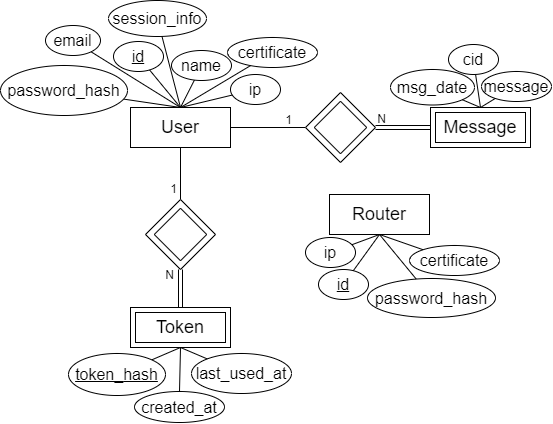

The diagram above was exported from draw.io. Its source (the exported page's mxGraphModel, read from the mxfile embedded in the PNG):
<mxGraphModel dx="1167" dy="690" grid="1" gridSize="10" guides="1" tooltips="1" connect="1" arrows="1" fold="1" page="1" pageScale="1" pageWidth="1169" pageHeight="827" math="0" shadow="0">
  <root>
    <mxCell id="0" />
    <mxCell id="1" parent="0" />
    <mxCell id="kBL-J4wl0jTx7dvU_tKH-1" value="&lt;font style=&quot;font-size: 18px;&quot;&gt;User&lt;/font&gt;" style="rounded=0;whiteSpace=wrap;html=1;" parent="1" vertex="1">
      <mxGeometry x="410" y="240" width="100" height="40" as="geometry" />
    </mxCell>
    <mxCell id="kBL-J4wl0jTx7dvU_tKH-2" value="&lt;font style=&quot;font-size: 16px;&quot;&gt;&lt;u&gt;id&lt;/u&gt;&lt;/font&gt;" style="ellipse;whiteSpace=wrap;html=1;" parent="1" vertex="1">
      <mxGeometry x="393" y="174" width="50" height="30" as="geometry" />
    </mxCell>
    <mxCell id="kBL-J4wl0jTx7dvU_tKH-3" value="&lt;font style=&quot;font-size: 16px;&quot;&gt;ip&lt;/font&gt;" style="ellipse;whiteSpace=wrap;html=1;" parent="1" vertex="1">
      <mxGeometry x="510" y="207" width="50" height="30" as="geometry" />
    </mxCell>
    <mxCell id="kBL-J4wl0jTx7dvU_tKH-4" value="&lt;font style=&quot;font-size: 16px;&quot;&gt;name&lt;/font&gt;" style="ellipse;whiteSpace=wrap;html=1;" parent="1" vertex="1">
      <mxGeometry x="451" y="183" width="60" height="30" as="geometry" />
    </mxCell>
    <mxCell id="kBL-J4wl0jTx7dvU_tKH-5" value="&lt;font style=&quot;font-size: 16px;&quot;&gt;email&lt;/font&gt;" style="ellipse;whiteSpace=wrap;html=1;" parent="1" vertex="1">
      <mxGeometry x="325" y="158" width="55" height="30" as="geometry" />
    </mxCell>
    <mxCell id="kBL-J4wl0jTx7dvU_tKH-7" value="&lt;font style=&quot;font-size: 16px;&quot;&gt;certificate&lt;/font&gt;" style="ellipse;whiteSpace=wrap;html=1;" parent="1" vertex="1">
      <mxGeometry x="507" y="170" width="90" height="30" as="geometry" />
    </mxCell>
    <mxCell id="kBL-J4wl0jTx7dvU_tKH-8" value="&lt;font style=&quot;font-size: 16px;&quot;&gt;session_&lt;/font&gt;&lt;span style=&quot;background-color: initial; font-size: 16px;&quot;&gt;info&lt;/span&gt;" style="ellipse;whiteSpace=wrap;html=1;" parent="1" vertex="1">
      <mxGeometry x="388" y="133" width="98" height="36" as="geometry" />
    </mxCell>
    <mxCell id="kBL-J4wl0jTx7dvU_tKH-12" value="" style="endArrow=none;html=1;rounded=0;exitX=0.5;exitY=1;exitDx=0;exitDy=0;entryX=0.5;entryY=0;entryDx=0;entryDy=0;" parent="1" source="kBL-J4wl0jTx7dvU_tKH-1" target="QG4auCtl7IYsDuWO0_cp-1" edge="1">
      <mxGeometry relative="1" as="geometry">
        <mxPoint x="580" y="290" as="sourcePoint" />
        <mxPoint x="460" y="340" as="targetPoint" />
      </mxGeometry>
    </mxCell>
    <mxCell id="kBL-J4wl0jTx7dvU_tKH-13" value="1" style="resizable=0;html=1;whiteSpace=wrap;align=right;verticalAlign=bottom;" parent="kBL-J4wl0jTx7dvU_tKH-12" connectable="0" vertex="1">
      <mxGeometry x="1" relative="1" as="geometry">
        <mxPoint x="-2" y="-2" as="offset" />
      </mxGeometry>
    </mxCell>
    <mxCell id="kBL-J4wl0jTx7dvU_tKH-16" value="&lt;font style=&quot;font-size: 16px;&quot;&gt;&lt;u&gt;token_&lt;/u&gt;&lt;/font&gt;&lt;u style=&quot;font-size: 16px; background-color: initial;&quot;&gt;hash&lt;/u&gt;" style="ellipse;whiteSpace=wrap;html=1;" parent="1" vertex="1">
      <mxGeometry x="348" y="486" width="97" height="42" as="geometry" />
    </mxCell>
    <mxCell id="kBL-J4wl0jTx7dvU_tKH-30" value="&lt;span style=&quot;font-size: 16px;&quot;&gt;created_&lt;/span&gt;&lt;span style=&quot;font-size: 16px; background-color: initial;&quot;&gt;at&lt;/span&gt;" style="ellipse;whiteSpace=wrap;html=1;" parent="1" vertex="1">
      <mxGeometry x="414" y="524" width="90" height="31" as="geometry" />
    </mxCell>
    <mxCell id="kBL-J4wl0jTx7dvU_tKH-31" value="&lt;span style=&quot;font-size: 16px;&quot;&gt;last_&lt;/span&gt;&lt;span style=&quot;background-color: initial; font-size: 16px;&quot;&gt;used_&lt;/span&gt;&lt;span style=&quot;background-color: initial; font-size: 16px;&quot;&gt;at&lt;/span&gt;" style="ellipse;whiteSpace=wrap;html=1;" parent="1" vertex="1">
      <mxGeometry x="471" y="486" width="100" height="40" as="geometry" />
    </mxCell>
    <mxCell id="kBL-J4wl0jTx7dvU_tKH-32" value="&lt;font style=&quot;font-size: 18px;&quot;&gt;Router&lt;/font&gt;" style="rounded=0;whiteSpace=wrap;html=1;" parent="1" vertex="1">
      <mxGeometry x="609" y="327" width="100" height="40" as="geometry" />
    </mxCell>
    <mxCell id="kBL-J4wl0jTx7dvU_tKH-39" value="&lt;font style=&quot;font-size: 16px;&quot;&gt;cid&lt;/font&gt;" style="ellipse;whiteSpace=wrap;html=1;" parent="1" vertex="1">
      <mxGeometry x="728" y="177" width="50" height="30" as="geometry" />
    </mxCell>
    <mxCell id="kBL-J4wl0jTx7dvU_tKH-40" value="&lt;font style=&quot;font-size: 16px;&quot;&gt;message&lt;/font&gt;" style="ellipse;whiteSpace=wrap;html=1;" parent="1" vertex="1">
      <mxGeometry x="761" y="204" width="70" height="30" as="geometry" />
    </mxCell>
    <mxCell id="kBL-J4wl0jTx7dvU_tKH-41" value="&lt;font style=&quot;font-size: 16px;&quot;&gt;msg_&lt;/font&gt;&lt;span style=&quot;font-size: 16px; background-color: initial;&quot;&gt;date&lt;/span&gt;" style="ellipse;whiteSpace=wrap;html=1;" parent="1" vertex="1">
      <mxGeometry x="670" y="202" width="84" height="35.5" as="geometry" />
    </mxCell>
    <mxCell id="kBL-J4wl0jTx7dvU_tKH-45" value="" style="endArrow=none;html=1;rounded=0;exitX=1;exitY=0.5;exitDx=0;exitDy=0;entryX=0;entryY=0.5;entryDx=0;entryDy=0;" parent="1" source="kBL-J4wl0jTx7dvU_tKH-1" target="QG4auCtl7IYsDuWO0_cp-5" edge="1">
      <mxGeometry relative="1" as="geometry">
        <mxPoint x="510" y="310" as="sourcePoint" />
        <mxPoint x="571" y="260" as="targetPoint" />
      </mxGeometry>
    </mxCell>
    <mxCell id="kBL-J4wl0jTx7dvU_tKH-48" value="" style="endArrow=none;html=1;rounded=0;exitX=0.5;exitY=0;exitDx=0;exitDy=0;" parent="1" source="kBL-J4wl0jTx7dvU_tKH-1" target="kBL-J4wl0jTx7dvU_tKH-3" edge="1">
      <mxGeometry relative="1" as="geometry">
        <mxPoint x="550" y="350" as="sourcePoint" />
        <mxPoint x="710" y="350.38" as="targetPoint" />
      </mxGeometry>
    </mxCell>
    <mxCell id="kBL-J4wl0jTx7dvU_tKH-50" value="" style="endArrow=none;html=1;rounded=0;exitX=0.5;exitY=0;exitDx=0;exitDy=0;" parent="1" source="kBL-J4wl0jTx7dvU_tKH-1" target="kBL-J4wl0jTx7dvU_tKH-4" edge="1">
      <mxGeometry relative="1" as="geometry">
        <mxPoint x="470" y="250" as="sourcePoint" />
        <mxPoint x="514" y="193" as="targetPoint" />
      </mxGeometry>
    </mxCell>
    <mxCell id="kBL-J4wl0jTx7dvU_tKH-51" value="" style="endArrow=none;html=1;rounded=0;exitX=0.5;exitY=0;exitDx=0;exitDy=0;" parent="1" source="kBL-J4wl0jTx7dvU_tKH-1" target="kBL-J4wl0jTx7dvU_tKH-73" edge="1">
      <mxGeometry relative="1" as="geometry">
        <mxPoint x="470" y="250" as="sourcePoint" />
        <mxPoint x="386.2083439840753" y="224.54972442337566" as="targetPoint" />
      </mxGeometry>
    </mxCell>
    <mxCell id="kBL-J4wl0jTx7dvU_tKH-52" value="" style="endArrow=none;html=1;rounded=0;exitX=0.5;exitY=0;exitDx=0;exitDy=0;" parent="1" source="kBL-J4wl0jTx7dvU_tKH-1" target="kBL-J4wl0jTx7dvU_tKH-5" edge="1">
      <mxGeometry relative="1" as="geometry">
        <mxPoint x="440" y="210" as="sourcePoint" />
        <mxPoint x="354" y="217" as="targetPoint" />
      </mxGeometry>
    </mxCell>
    <mxCell id="kBL-J4wl0jTx7dvU_tKH-54" value="" style="endArrow=none;html=1;rounded=0;exitX=0.5;exitY=0;exitDx=0;exitDy=0;" parent="1" source="kBL-J4wl0jTx7dvU_tKH-1" target="kBL-J4wl0jTx7dvU_tKH-8" edge="1">
      <mxGeometry relative="1" as="geometry">
        <mxPoint x="430" y="200" as="sourcePoint" />
        <mxPoint x="314" y="156" as="targetPoint" />
      </mxGeometry>
    </mxCell>
    <mxCell id="kBL-J4wl0jTx7dvU_tKH-55" value="" style="endArrow=none;html=1;rounded=0;exitX=0.5;exitY=0;exitDx=0;exitDy=0;" parent="1" source="kBL-J4wl0jTx7dvU_tKH-1" target="kBL-J4wl0jTx7dvU_tKH-2" edge="1">
      <mxGeometry relative="1" as="geometry">
        <mxPoint x="420" y="200" as="sourcePoint" />
        <mxPoint x="324" y="166" as="targetPoint" />
      </mxGeometry>
    </mxCell>
    <mxCell id="kBL-J4wl0jTx7dvU_tKH-57" value="" style="endArrow=none;html=1;rounded=0;exitX=0.5;exitY=0;exitDx=0;exitDy=0;" parent="1" source="kBL-J4wl0jTx7dvU_tKH-1" target="kBL-J4wl0jTx7dvU_tKH-7" edge="1">
      <mxGeometry relative="1" as="geometry">
        <mxPoint x="500" y="220" as="sourcePoint" />
        <mxPoint x="325" y="49" as="targetPoint" />
      </mxGeometry>
    </mxCell>
    <mxCell id="kBL-J4wl0jTx7dvU_tKH-58" value="" style="endArrow=none;html=1;rounded=0;exitX=0.5;exitY=0;exitDx=0;exitDy=0;" parent="1" source="kBL-J4wl0jTx7dvU_tKH-80" target="kBL-J4wl0jTx7dvU_tKH-41" edge="1">
      <mxGeometry relative="1" as="geometry">
        <mxPoint x="758" y="211" as="sourcePoint" />
        <mxPoint x="728" y="161" as="targetPoint" />
      </mxGeometry>
    </mxCell>
    <mxCell id="kBL-J4wl0jTx7dvU_tKH-59" value="" style="endArrow=none;html=1;rounded=0;exitX=0.5;exitY=0;exitDx=0;exitDy=0;" parent="1" source="kBL-J4wl0jTx7dvU_tKH-80" target="kBL-J4wl0jTx7dvU_tKH-39" edge="1">
      <mxGeometry relative="1" as="geometry">
        <mxPoint x="758" y="211" as="sourcePoint" />
        <mxPoint x="708" y="190" as="targetPoint" />
      </mxGeometry>
    </mxCell>
    <mxCell id="kBL-J4wl0jTx7dvU_tKH-60" value="" style="endArrow=none;html=1;rounded=0;exitX=0.5;exitY=0;exitDx=0;exitDy=0;" parent="1" source="kBL-J4wl0jTx7dvU_tKH-80" target="kBL-J4wl0jTx7dvU_tKH-40" edge="1">
      <mxGeometry relative="1" as="geometry">
        <mxPoint x="758" y="211" as="sourcePoint" />
        <mxPoint x="729" y="151" as="targetPoint" />
      </mxGeometry>
    </mxCell>
    <mxCell id="kBL-J4wl0jTx7dvU_tKH-67" value="" style="endArrow=none;html=1;rounded=0;entryX=0.5;entryY=1;entryDx=0;entryDy=0;" parent="1" source="kBL-J4wl0jTx7dvU_tKH-31" target="kBL-J4wl0jTx7dvU_tKH-89" edge="1">
      <mxGeometry relative="1" as="geometry">
        <mxPoint x="470" y="250" as="sourcePoint" />
        <mxPoint x="460" y="480" as="targetPoint" />
      </mxGeometry>
    </mxCell>
    <mxCell id="kBL-J4wl0jTx7dvU_tKH-69" value="" style="endArrow=none;html=1;rounded=0;entryX=0.5;entryY=1;entryDx=0;entryDy=0;" parent="1" source="kBL-J4wl0jTx7dvU_tKH-30" target="kBL-J4wl0jTx7dvU_tKH-89" edge="1">
      <mxGeometry relative="1" as="geometry">
        <mxPoint x="516" y="574" as="sourcePoint" />
        <mxPoint x="460" y="480" as="targetPoint" />
      </mxGeometry>
    </mxCell>
    <mxCell id="kBL-J4wl0jTx7dvU_tKH-70" value="" style="endArrow=none;html=1;rounded=0;entryX=0.5;entryY=1;entryDx=0;entryDy=0;" parent="1" source="kBL-J4wl0jTx7dvU_tKH-16" target="kBL-J4wl0jTx7dvU_tKH-89" edge="1">
      <mxGeometry relative="1" as="geometry">
        <mxPoint x="526" y="584" as="sourcePoint" />
        <mxPoint x="460" y="480" as="targetPoint" />
      </mxGeometry>
    </mxCell>
    <mxCell id="kBL-J4wl0jTx7dvU_tKH-71" value="&lt;font style=&quot;font-size: 16px;&quot;&gt;ip&lt;/font&gt;" style="ellipse;whiteSpace=wrap;html=1;" parent="1" vertex="1">
      <mxGeometry x="585" y="370" width="50" height="30" as="geometry" />
    </mxCell>
    <mxCell id="kBL-J4wl0jTx7dvU_tKH-72" value="&lt;font style=&quot;font-size: 16px;&quot;&gt;&lt;u&gt;id&lt;/u&gt;&lt;/font&gt;" style="ellipse;whiteSpace=wrap;html=1;" parent="1" vertex="1">
      <mxGeometry x="598" y="402" width="50" height="30" as="geometry" />
    </mxCell>
    <mxCell id="kBL-J4wl0jTx7dvU_tKH-73" value="&lt;font style=&quot;font-size: 16px;&quot;&gt;password_hash&lt;/font&gt;" style="ellipse;whiteSpace=wrap;html=1;" parent="1" vertex="1">
      <mxGeometry x="280" y="198" width="127" height="50" as="geometry" />
    </mxCell>
    <mxCell id="kBL-J4wl0jTx7dvU_tKH-74" value="&lt;font style=&quot;font-size: 16px;&quot;&gt;password_hash&lt;/font&gt;" style="ellipse;whiteSpace=wrap;html=1;" parent="1" vertex="1">
      <mxGeometry x="647" y="411" width="128" height="39" as="geometry" />
    </mxCell>
    <mxCell id="kBL-J4wl0jTx7dvU_tKH-75" value="&lt;font style=&quot;font-size: 16px;&quot;&gt;certificate&lt;/font&gt;" style="ellipse;whiteSpace=wrap;html=1;" parent="1" vertex="1">
      <mxGeometry x="689" y="378" width="90" height="30" as="geometry" />
    </mxCell>
    <mxCell id="kBL-J4wl0jTx7dvU_tKH-76" value="" style="endArrow=none;html=1;rounded=0;entryX=0.5;entryY=1;entryDx=0;entryDy=0;" parent="1" source="kBL-J4wl0jTx7dvU_tKH-75" target="kBL-J4wl0jTx7dvU_tKH-32" edge="1">
      <mxGeometry relative="1" as="geometry">
        <mxPoint x="696" y="461" as="sourcePoint" />
        <mxPoint x="663" y="407" as="targetPoint" />
      </mxGeometry>
    </mxCell>
    <mxCell id="kBL-J4wl0jTx7dvU_tKH-77" value="" style="endArrow=none;html=1;rounded=0;entryX=0.5;entryY=1;entryDx=0;entryDy=0;" parent="1" source="kBL-J4wl0jTx7dvU_tKH-74" target="kBL-J4wl0jTx7dvU_tKH-32" edge="1">
      <mxGeometry relative="1" as="geometry">
        <mxPoint x="751" y="419" as="sourcePoint" />
        <mxPoint x="669" y="377" as="targetPoint" />
      </mxGeometry>
    </mxCell>
    <mxCell id="kBL-J4wl0jTx7dvU_tKH-78" value="" style="endArrow=none;html=1;rounded=0;entryX=0.5;entryY=1;entryDx=0;entryDy=0;" parent="1" source="kBL-J4wl0jTx7dvU_tKH-71" target="kBL-J4wl0jTx7dvU_tKH-32" edge="1">
      <mxGeometry relative="1" as="geometry">
        <mxPoint x="734" y="459" as="sourcePoint" />
        <mxPoint x="659" y="384" as="targetPoint" />
      </mxGeometry>
    </mxCell>
    <mxCell id="kBL-J4wl0jTx7dvU_tKH-79" value="" style="endArrow=none;html=1;rounded=0;entryX=0.5;entryY=1;entryDx=0;entryDy=0;" parent="1" source="kBL-J4wl0jTx7dvU_tKH-72" target="kBL-J4wl0jTx7dvU_tKH-32" edge="1">
      <mxGeometry relative="1" as="geometry">
        <mxPoint x="744" y="469" as="sourcePoint" />
        <mxPoint x="679" y="387" as="targetPoint" />
      </mxGeometry>
    </mxCell>
    <mxCell id="kBL-J4wl0jTx7dvU_tKH-80" value="&lt;font style=&quot;font-size: 18px;&quot;&gt;Message&lt;/font&gt;" style="shape=ext;margin=3;double=1;whiteSpace=wrap;html=1;align=center;" parent="1" vertex="1">
      <mxGeometry x="710" y="240" width="100" height="40" as="geometry" />
    </mxCell>
    <mxCell id="kBL-J4wl0jTx7dvU_tKH-84" value="" style="shape=link;html=1;rounded=0;exitX=0;exitY=0.5;exitDx=0;exitDy=0;entryX=1;entryY=0.5;entryDx=0;entryDy=0;" parent="1" source="kBL-J4wl0jTx7dvU_tKH-80" target="QG4auCtl7IYsDuWO0_cp-5" edge="1">
      <mxGeometry relative="1" as="geometry">
        <mxPoint x="768" y="327" as="sourcePoint" />
        <mxPoint x="691" y="260" as="targetPoint" />
      </mxGeometry>
    </mxCell>
    <mxCell id="kBL-J4wl0jTx7dvU_tKH-85" value="N" style="resizable=0;html=1;whiteSpace=wrap;align=right;verticalAlign=bottom;" parent="kBL-J4wl0jTx7dvU_tKH-84" connectable="0" vertex="1">
      <mxGeometry x="1" relative="1" as="geometry">
        <mxPoint x="12" as="offset" />
      </mxGeometry>
    </mxCell>
    <mxCell id="kBL-J4wl0jTx7dvU_tKH-86" value="" style="shape=link;html=1;rounded=0;exitX=0.5;exitY=0;exitDx=0;exitDy=0;entryX=0.5;entryY=1;entryDx=0;entryDy=0;" parent="1" source="kBL-J4wl0jTx7dvU_tKH-89" target="QG4auCtl7IYsDuWO0_cp-1" edge="1">
      <mxGeometry relative="1" as="geometry">
        <mxPoint x="460" y="440" as="sourcePoint" />
        <mxPoint x="460" y="400" as="targetPoint" />
      </mxGeometry>
    </mxCell>
    <mxCell id="kBL-J4wl0jTx7dvU_tKH-87" value="N" style="resizable=0;html=1;whiteSpace=wrap;align=right;verticalAlign=bottom;" parent="kBL-J4wl0jTx7dvU_tKH-86" connectable="0" vertex="1">
      <mxGeometry x="1" relative="1" as="geometry">
        <mxPoint x="-5" y="14" as="offset" />
      </mxGeometry>
    </mxCell>
    <mxCell id="kBL-J4wl0jTx7dvU_tKH-89" value="&lt;font style=&quot;font-size: 18px;&quot;&gt;Token&lt;/font&gt;" style="shape=ext;margin=3;double=1;whiteSpace=wrap;html=1;align=center;" parent="1" vertex="1">
      <mxGeometry x="410" y="440" width="100" height="40" as="geometry" />
    </mxCell>
    <mxCell id="kBL-J4wl0jTx7dvU_tKH-90" value="1" style="resizable=0;html=1;whiteSpace=wrap;align=right;verticalAlign=bottom;" parent="1" connectable="0" vertex="1">
      <mxGeometry x="573" y="261" as="geometry" />
    </mxCell>
    <mxCell id="QG4auCtl7IYsDuWO0_cp-3" value="" style="group" vertex="1" connectable="0" parent="1">
      <mxGeometry x="425" y="332" width="70" height="70" as="geometry" />
    </mxCell>
    <mxCell id="QG4auCtl7IYsDuWO0_cp-1" value="" style="rhombus;whiteSpace=wrap;html=1;" vertex="1" parent="QG4auCtl7IYsDuWO0_cp-3">
      <mxGeometry width="70" height="70" as="geometry" />
    </mxCell>
    <mxCell id="QG4auCtl7IYsDuWO0_cp-2" value="" style="rhombus;whiteSpace=wrap;html=1;" vertex="1" parent="QG4auCtl7IYsDuWO0_cp-3">
      <mxGeometry x="8.75" y="8.75" width="52.5" height="52.5" as="geometry" />
    </mxCell>
    <mxCell id="QG4auCtl7IYsDuWO0_cp-4" value="" style="group" vertex="1" connectable="0" parent="1">
      <mxGeometry x="585" y="225" width="70" height="70" as="geometry" />
    </mxCell>
    <mxCell id="QG4auCtl7IYsDuWO0_cp-5" value="" style="rhombus;whiteSpace=wrap;html=1;" vertex="1" parent="QG4auCtl7IYsDuWO0_cp-4">
      <mxGeometry width="70" height="70" as="geometry" />
    </mxCell>
    <mxCell id="QG4auCtl7IYsDuWO0_cp-6" value="" style="rhombus;whiteSpace=wrap;html=1;" vertex="1" parent="QG4auCtl7IYsDuWO0_cp-4">
      <mxGeometry x="8.75" y="8.75" width="52.5" height="52.5" as="geometry" />
    </mxCell>
  </root>
</mxGraphModel>